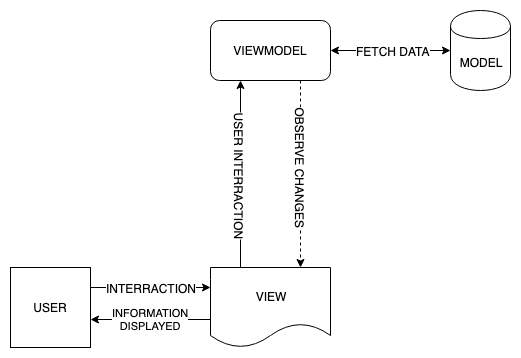

The diagram above was exported from draw.io. Its source (the exported page's mxGraphModel, read from the mxfile embedded in the PNG):
<mxGraphModel dx="1186" dy="694" grid="1" gridSize="10" guides="1" tooltips="1" connect="1" arrows="1" fold="1" page="1" pageScale="1" pageWidth="850" pageHeight="1100" math="0" shadow="0">
  <root>
    <mxCell id="0" />
    <mxCell id="1" parent="0" />
    <mxCell id="Dj-i5Mn8GQb4dm1VR7YO-1" value="USER" style="whiteSpace=wrap;html=1;aspect=fixed;" vertex="1" parent="1">
      <mxGeometry x="40" y="270" width="80" height="80" as="geometry" />
    </mxCell>
    <mxCell id="Dj-i5Mn8GQb4dm1VR7YO-8" style="edgeStyle=orthogonalEdgeStyle;rounded=0;orthogonalLoop=1;jettySize=auto;html=1;exitX=0.25;exitY=0;exitDx=0;exitDy=0;entryX=0.25;entryY=1;entryDx=0;entryDy=0;" edge="1" parent="1" source="Dj-i5Mn8GQb4dm1VR7YO-2" target="Dj-i5Mn8GQb4dm1VR7YO-3">
      <mxGeometry relative="1" as="geometry" />
    </mxCell>
    <mxCell id="Dj-i5Mn8GQb4dm1VR7YO-13" value="USER INTERRACTION" style="text;html=1;resizable=0;points=[];align=center;verticalAlign=middle;labelBackgroundColor=#ffffff;rotation=90;" vertex="1" connectable="0" parent="Dj-i5Mn8GQb4dm1VR7YO-8">
      <mxGeometry x="-0.0167" y="1" relative="1" as="geometry">
        <mxPoint as="offset" />
      </mxGeometry>
    </mxCell>
    <mxCell id="Dj-i5Mn8GQb4dm1VR7YO-2" value="VIEW" style="shape=document;whiteSpace=wrap;html=1;boundedLbl=1;" vertex="1" parent="1">
      <mxGeometry x="240" y="270" width="120" height="80" as="geometry" />
    </mxCell>
    <mxCell id="Dj-i5Mn8GQb4dm1VR7YO-10" style="edgeStyle=orthogonalEdgeStyle;rounded=0;orthogonalLoop=1;jettySize=auto;html=1;exitX=0.75;exitY=1;exitDx=0;exitDy=0;entryX=0.75;entryY=0;entryDx=0;entryDy=0;dashed=1;" edge="1" parent="1" source="Dj-i5Mn8GQb4dm1VR7YO-3" target="Dj-i5Mn8GQb4dm1VR7YO-2">
      <mxGeometry relative="1" as="geometry" />
    </mxCell>
    <mxCell id="Dj-i5Mn8GQb4dm1VR7YO-15" value="OBSERVE CHANGES" style="text;html=1;resizable=0;points=[];align=center;verticalAlign=middle;labelBackgroundColor=#ffffff;rotation=90;" vertex="1" connectable="0" parent="Dj-i5Mn8GQb4dm1VR7YO-10">
      <mxGeometry x="-0.2406" y="-1" relative="1" as="geometry">
        <mxPoint x="1" y="16" as="offset" />
      </mxGeometry>
    </mxCell>
    <mxCell id="Dj-i5Mn8GQb4dm1VR7YO-11" style="edgeStyle=orthogonalEdgeStyle;rounded=0;orthogonalLoop=1;jettySize=auto;html=1;exitX=1;exitY=0.5;exitDx=0;exitDy=0;entryX=0;entryY=0.5;entryDx=0;entryDy=0;startArrow=classic;startFill=1;" edge="1" parent="1" source="Dj-i5Mn8GQb4dm1VR7YO-3" target="Dj-i5Mn8GQb4dm1VR7YO-5">
      <mxGeometry relative="1" as="geometry" />
    </mxCell>
    <mxCell id="Dj-i5Mn8GQb4dm1VR7YO-12" value="FETCH DATA" style="text;html=1;resizable=0;points=[];align=center;verticalAlign=middle;labelBackgroundColor=#ffffff;" vertex="1" connectable="0" parent="Dj-i5Mn8GQb4dm1VR7YO-11">
      <mxGeometry x="0.0333" relative="1" as="geometry">
        <mxPoint as="offset" />
      </mxGeometry>
    </mxCell>
    <mxCell id="Dj-i5Mn8GQb4dm1VR7YO-3" value="VIEWMODEL" style="rounded=1;whiteSpace=wrap;html=1;" vertex="1" parent="1">
      <mxGeometry x="240" y="23" width="120" height="60" as="geometry" />
    </mxCell>
    <mxCell id="Dj-i5Mn8GQb4dm1VR7YO-5" value="MODEL" style="shape=cylinder;whiteSpace=wrap;html=1;boundedLbl=1;backgroundOutline=1;" vertex="1" parent="1">
      <mxGeometry x="480" y="13" width="60" height="80" as="geometry" />
    </mxCell>
    <mxCell id="Dj-i5Mn8GQb4dm1VR7YO-6" value="" style="endArrow=classic;html=1;exitX=1;exitY=0.25;exitDx=0;exitDy=0;entryX=0;entryY=0.25;entryDx=0;entryDy=0;" edge="1" parent="1" source="Dj-i5Mn8GQb4dm1VR7YO-1" target="Dj-i5Mn8GQb4dm1VR7YO-2">
      <mxGeometry width="50" height="50" relative="1" as="geometry">
        <mxPoint x="130" y="330" as="sourcePoint" />
        <mxPoint x="180" y="280" as="targetPoint" />
      </mxGeometry>
    </mxCell>
    <mxCell id="Dj-i5Mn8GQb4dm1VR7YO-14" value="INTERRACTION" style="text;html=1;resizable=0;points=[];align=center;verticalAlign=middle;labelBackgroundColor=#ffffff;" vertex="1" connectable="0" parent="Dj-i5Mn8GQb4dm1VR7YO-6">
      <mxGeometry x="0.2333" y="1" relative="1" as="geometry">
        <mxPoint x="-14" y="1" as="offset" />
      </mxGeometry>
    </mxCell>
    <mxCell id="Dj-i5Mn8GQb4dm1VR7YO-7" value="INFORMATION&lt;br&gt;DISPLAYED&lt;br&gt;" style="endArrow=classic;html=1;exitX=0;exitY=0.5;exitDx=0;exitDy=0;entryX=1;entryY=0.5;entryDx=0;entryDy=0;" edge="1" parent="1">
      <mxGeometry width="50" height="50" relative="1" as="geometry">
        <mxPoint x="240" y="322" as="sourcePoint" />
        <mxPoint x="120" y="322" as="targetPoint" />
      </mxGeometry>
    </mxCell>
  </root>
</mxGraphModel>